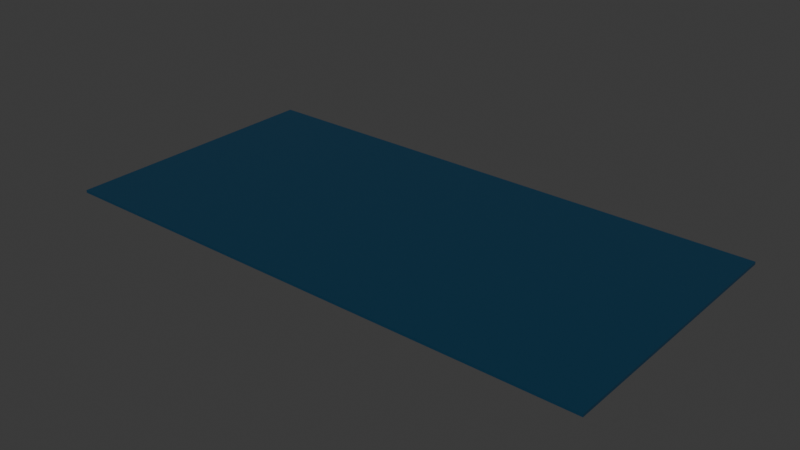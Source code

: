 # Source: carpet.blend  (saved by Blender 4.1.24; exported with 4.5.12 LTS)
import bpy
from mathutils import Matrix  # noqa: F401  (used for matrix-valued properties, if any)

bpy.ops.wm.read_factory_settings(use_empty=True)
scene = bpy.context.scene
scene.name = 'Scene'

# ---- collections
col_collection = bpy.data.collections.new('Collection'); scene.collection.children.link(col_collection)

# ---- materials (node trees are filled in below, after node groups)
mat_carpet = bpy.data.materials.new('Carpet')
mat_carpet.use_transparent_shadow = False

# ---- material node trees
mat_carpet.use_nodes = True; mat_carpet.node_tree.nodes.clear()
_N = mat_carpet.node_tree.nodes; _L = mat_carpet.node_tree.links
n0 = _N.new('ShaderNodeBsdfPrincipled'); n0.name = 'Principled BSDF'; n0.location = (10, 300)
n0.inputs[0].default_value = (0.004498, 0.0381, 0.07864, 1.0)
n1 = _N.new('ShaderNodeOutputMaterial'); n1.name = 'Material Output'; n1.location = (300, 300)
_L.new(n0.outputs[0], n1.inputs[0])
n1.is_active_output = True

# ---- world
world_world = bpy.data.worlds.new('World'); scene.world = world_world
world_world.use_nodes = True; world_world.node_tree.nodes.clear()
_N = world_world.node_tree.nodes; _L = world_world.node_tree.links
n0 = _N.new('ShaderNodeOutputWorld'); n0.name = 'World Output'; n0.location = (300, 300)
n1 = _N.new('ShaderNodeBackground'); n1.name = 'Background'; n1.location = (10, 300)
n1.inputs[0].default_value = (0.05088, 0.05088, 0.05088, 1.0)
_L.new(n1.outputs[0], n0.inputs[0])
n0.is_active_output = True
world_world.color = (0.05088, 0.05088, 0.05088)
world_world.use_sun_shadow = False
world_world.sun_shadow_jitter_overblur = 0.0

# ---- meshes
me_carpet = bpy.data.meshes.new('Carpet')
me_carpet.from_pydata([(1.0, 0.5, 0.0), (-1.0, 0.5, 0.0), (1.0, -0.5, 0.0), (-1.0, -0.5, 0.0), (1.0, 0.5, 0.01), (-1.0, 0.5, 0.01), (1.0, -0.5, 0.01), (-1.0, -0.5, 0.01)], [], [(3, 1, 0, 2), (7, 6, 4, 5), (3, 2, 6, 7), (0, 1, 5, 4), (1, 3, 7, 5), (2, 0, 4, 6)])
_uv = me_carpet.uv_layers.new(name='UVMap')
_uv.uv.foreach_set('vector', [0.0, 0.0, 1.0, 0.0, 1.0, 1.0, 0.0, 1.0, 0.0, 0.0, 1.0, 0.0, 1.0, 1.0, 0.0, 1.0, 0.0, 0.0, 1.0, 0.0, 1.0, 1.0, 0.0, 1.0, 0.0, 0.0, 1.0, 0.0, 1.0, 1.0, 0.0, 1.0, 0.0, 0.0, 1.0, 0.0, 1.0, 1.0, 0.0, 1.0, 0.0, 0.0, 1.0, 0.0, 1.0, 1.0, 0.0, 1.0])
me_carpet.materials.append(mat_carpet)
me_carpet.update()

# ---- objects
ob_carpet = bpy.data.objects.new('Carpet', me_carpet)

# ---- transforms, parenting, visibility, modifiers, constraints
ob_carpet.location = (0.0, 0.0, 0.0)

# ---- collection membership
col_collection.objects.link(ob_carpet)

# ---- scene / render settings (as saved in the file)
scene.frame_start = 1; scene.frame_end = 250; scene.frame_set(1)
scene.render.engine = 'BLENDER_EEVEE_NEXT'
scene.cycles.sampling_pattern = 'TABULATED_SOBOL'
scene.eevee.ray_tracing_options.trace_max_roughness = 0.0
bpy.context.view_layer.update()

# ---- added for rendering (the .blend has no active camera and no usable light): camera, sun
cam_auto = bpy.data.cameras.new('AutoCamera')
cam_auto.lens = 50.0
cam_auto.sensor_width = 36.0
cam_auto.clip_end = 1000.0
ob_auto_camera = bpy.data.objects.new('AutoCamera', cam_auto)
scene.collection.objects.link(ob_auto_camera)
ob_auto_camera.location = (2.06889, -2.48266, 1.66011)
ob_auto_camera.rotation_euler = (1.09748, -7.21219e-08, 0.694738)
scene.camera = ob_auto_camera
light_auto_sun = bpy.data.lights.new('AutoSun', 'SUN')
light_auto_sun.energy = 3.0
light_auto_sun.angle = 0.0523599
ob_auto_sun = bpy.data.objects.new('AutoSun', light_auto_sun)
scene.collection.objects.link(ob_auto_sun)
ob_auto_sun.rotation_euler = (0.872665, 0.174533, 0.523599)
bpy.context.view_layer.update()
